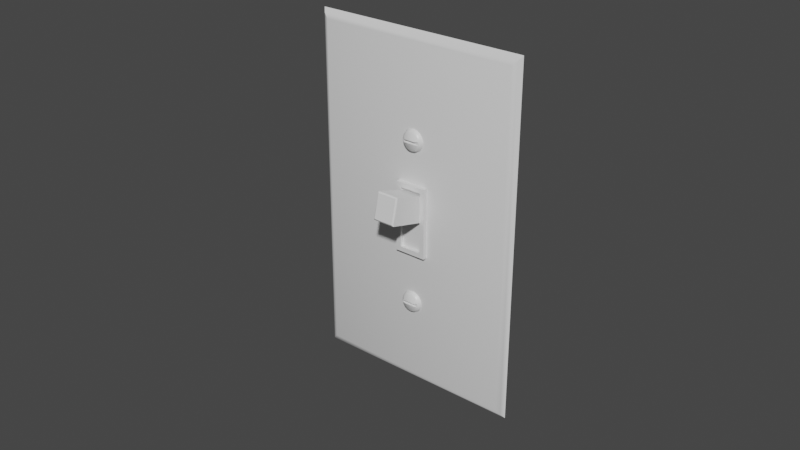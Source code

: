 # Source: Light_Switch_1-Gang.blend  (saved by Blender 2.92.15; exported with 4.5.12 LTS)
import bpy
from mathutils import Matrix  # noqa: F401  (used for matrix-valued properties, if any)

bpy.ops.wm.read_factory_settings(use_empty=True)
scene = bpy.context.scene
scene.name = 'Scene'

# ---- collections
col_collection = bpy.data.collections.new('Collection'); scene.collection.children.link(col_collection)

# ---- materials (node trees are filled in below, after node groups)
mat_gloss_white_plastic = bpy.data.materials.new('Gloss White Plastic')
mat_gloss_white_plastic.alpha_threshold = 0.0
mat_gloss_white_plastic.use_transparent_shadow = False
mat_gloss_white_plastic.roughness = 0.5
mat_gloss_white_plastic.line_color = (0.0, 0.0, 0.0, 1.0)

# ---- material node trees
mat_gloss_white_plastic.use_nodes = True; mat_gloss_white_plastic.node_tree.nodes.clear()
_N = mat_gloss_white_plastic.node_tree.nodes; _L = mat_gloss_white_plastic.node_tree.links
n0 = _N.new('ShaderNodeOutputMaterial'); n0.name = 'Material Output'; n0.location = (300, 300)
n0.width = 120
n1 = _N.new('ShaderNodeBsdfPrincipled'); n1.name = 'Principled BSDF'; n1.location = (-35, 321)
n1.distribution = 'GGX'
n1.subsurface_method = 'BURLEY'
n1.inputs[2].default_value = 0.3682
n1.inputs[3].default_value = 1.45
n1.inputs[27].default_value = (0.0, 0.0, 0.0, 1.0)
n1.inputs[28].default_value = 1.0
_L.new(n1.outputs[0], n0.inputs[0])
n0.is_active_output = True

# ---- world
world_world = bpy.data.worlds.new('World'); scene.world = world_world
world_world.use_nodes = True; world_world.node_tree.nodes.clear()
_N = world_world.node_tree.nodes; _L = world_world.node_tree.links
n0 = _N.new('ShaderNodeOutputWorld'); n0.name = 'World Output'; n0.location = (300, 300)
n1 = _N.new('ShaderNodeBackground'); n1.name = 'Background'; n1.location = (10, 300)
n1.inputs[0].default_value = (0.05088, 0.05088, 0.05088, 1.0)
_L.new(n1.outputs[0], n0.inputs[0])
n0.is_active_output = True
world_world.color = (0.05088, 0.05088, 0.05088)
world_world.use_sun_shadow = False
world_world.sun_shadow_jitter_overblur = 0.0

# ---- meshes
me_double_light_outlet = bpy.data.meshes.new('Double_Light_Outlet')
me_double_light_outlet.from_pydata([(3.632e-07, 2.683e-07, 0.1143), (0.002547, -0.001716, 0.002842), (0.001064, -0.001141, 0.001364), (0.001064, -0.001141, 0.1129), (0.03357, -0.001716, 0.03187), (0.03239, -0.001716, 0.03108), (0.03161, -0.001716, 0.0299), (0.03133, -0.001716, 0.02851), (0.03161, -0.001716, 0.02712), (0.03239, -0.001716, 0.02594), (0.03357, -0.001716, 0.02515), (0.03269, -0.002511, 0.02624), (0.03199, -0.002511, 0.02728), (0.03175, -0.002511, 0.02851), (0.03199, -0.002511, 0.02974), (0.03269, -0.002511, 0.03079), (0.03373, -0.002511, 0.03148), (0.03373, -0.002511, 0.02554), (0.033, -0.002899, 0.02654), (0.03239, -0.002899, 0.02745), (0.03239, -0.002899, 0.02958), (0.033, -0.002899, 0.03048), (0.0339, -0.002899, 0.03109), (0.0339, -0.002899, 0.02594), (0.03315, -0.00349, 0.02898), (0.03315, -0.002899, 0.02898), (0.03453, -0.002899, 0.02898), (0.03143, -0.001716, 0.02782), (0.03184, -0.002511, 0.0279), (0.03184, -0.002511, 0.02913), (0.03143, -0.001716, 0.02921), (0.03315, -0.002899, 0.02851), (0.03416, -0.002899, 0.02851), (0.03453, -0.002899, 0.02851), (0.03315, -0.002899, 0.02805), (0.002547, -0.001716, 0.1115), (0.03357, -0.001716, 0.08531), (0.03239, -0.001716, 0.08453), (0.03161, -0.001716, 0.08335), (0.03133, -0.001716, 0.08195), (0.03161, -0.001716, 0.08056), (0.03239, -0.001716, 0.07938), (0.03357, -0.001716, 0.0786), (0.03269, -0.002511, 0.07968), (0.03199, -0.002511, 0.08072), (0.03175, -0.002511, 0.08195), (0.03199, -0.002511, 0.08319), (0.03269, -0.002511, 0.08423), (0.03373, -0.002511, 0.08493), (0.03373, -0.002511, 0.07898), (0.033, -0.002899, 0.07999), (0.03239, -0.002899, 0.08089), (0.03239, -0.002899, 0.08302), (0.033, -0.002899, 0.08392), (0.0339, -0.002899, 0.08453), (0.0339, -0.002899, 0.07938), (0.03315, -0.00349, 0.08242), (0.03453, -0.002899, 0.08242), (0.03143, -0.001716, 0.08126), (0.03184, -0.002511, 0.08134), (0.03184, -0.002511, 0.08257), (0.03143, -0.001716, 0.08265), (0.03315, -0.002899, 0.08195), (0.03416, -0.002899, 0.08195), (0.03453, -0.002899, 0.08195), (0.03315, -0.002899, 0.08149), (0.03416, -0.002899, 0.08149), (0.03496, -0.001716, 0.03215), (0.03635, -0.001716, 0.03187), (0.03753, -0.001716, 0.03108), (0.03832, -0.001716, 0.0299), (0.03859, -0.001716, 0.02851), (0.03832, -0.001716, 0.02712), (0.03753, -0.001716, 0.02594), (0.03635, -0.001716, 0.02515), (0.03496, -0.001716, 0.02488), (0.03723, -0.002511, 0.02624), (0.03793, -0.002511, 0.02728), (0.03817, -0.002511, 0.02851), (0.03793, -0.002511, 0.02974), (0.03723, -0.002511, 0.03079), (0.03619, -0.002511, 0.03148), (0.03496, -0.002511, 0.03173), (0.03619, -0.002511, 0.02554), (0.03496, -0.002511, 0.0253), (0.03693, -0.002899, 0.02654), (0.03753, -0.002899, 0.02745), (0.03753, -0.002899, 0.02958), (0.03693, -0.002899, 0.03048), (0.03603, -0.002899, 0.03109), (0.03496, -0.002899, 0.0313), (0.03603, -0.002899, 0.02594), (0.03496, -0.002899, 0.02573), (0.03576, -0.00349, 0.02805), (0.03677, -0.00349, 0.02805), (0.03576, -0.00349, 0.02898), (0.03677, -0.002899, 0.02898), (0.03576, -0.002899, 0.02898), (0.0354, -0.002899, 0.02898), (0.0354, -0.002899, 0.02805), (0.03849, -0.001716, 0.02782), (0.03809, -0.002511, 0.0279), (0.03809, -0.002511, 0.02913), (0.03849, -0.001716, 0.02921), (0.03677, -0.002899, 0.02851), (0.03576, -0.002899, 0.02851), (0.0354, -0.002899, 0.02851), (0.03496, -0.002899, 0.02851), (0.03677, -0.002899, 0.02805), (0.03768, -0.002899, 0.02798), (0.03496, -0.001716, 0.08559), (0.03635, -0.001716, 0.08531), (0.03753, -0.001716, 0.08453), (0.03832, -0.001716, 0.08335), (0.03859, -0.001716, 0.08195), (0.03832, -0.001716, 0.08056), (0.03753, -0.001716, 0.07938), (0.03635, -0.001716, 0.0786), (0.03496, -0.001716, 0.07832), (0.03723, -0.002511, 0.07968), (0.03793, -0.002511, 0.08072), (0.03817, -0.002511, 0.08195), (0.03793, -0.002511, 0.08319), (0.03723, -0.002511, 0.08423), (0.03619, -0.002511, 0.08493), (0.03496, -0.002511, 0.08517), (0.03619, -0.002511, 0.07898), (0.03496, -0.002511, 0.07874), (0.03693, -0.002899, 0.07999), (0.03753, -0.002899, 0.08089), (0.03753, -0.002899, 0.08302), (0.03693, -0.002899, 0.08392), (0.03603, -0.002899, 0.08453), (0.03496, -0.002899, 0.08474), (0.03603, -0.002899, 0.07938), (0.03496, -0.002899, 0.07917), (0.03576, -0.00349, 0.08242), (0.0354, -0.00349, 0.08242), (0.03496, -0.00349, 0.08242), (0.03496, -0.00349, 0.08149), (0.03677, -0.002899, 0.08242), (0.03576, -0.002899, 0.08242), (0.0354, -0.002899, 0.08242), (0.03496, -0.002899, 0.08242), (0.03496, -0.002899, 0.08149), (0.03849, -0.001716, 0.08126), (0.03809, -0.002511, 0.08134), (0.03809, -0.002511, 0.08257), (0.03849, -0.001716, 0.08265), (0.03677, -0.002899, 0.08195), (0.03576, -0.002899, 0.08195), (0.0354, -0.002899, 0.08195), (0.03496, -0.002899, 0.08195), (0.03677, -0.002899, 0.08149), (0.06985, 2.683e-07, 2.018e-07), (0.0673, -0.001716, 0.002842), (0.06879, -0.001141, 0.001364), (0.06879, -0.001141, 0.1129), (0.0673, -0.001716, 0.1115), (3.632e-07, 2.683e-07, 2.018e-07), (0.03496, -0.00349, 0.02805), (0.03453, -0.00349, 0.02805), (0.03416, -0.00349, 0.02805), (0.03315, -0.00349, 0.02805), (0.03416, -0.00349, 0.02898), (0.03453, -0.00349, 0.02898), (0.03496, -0.00349, 0.02898), (0.03496, -0.002899, 0.02805), (0.03453, -0.002899, 0.02805), (0.03416, -0.002899, 0.02898), (0.03496, -0.002899, 0.02898), (0.03225, -0.002899, 0.02905), (0.03225, -0.002899, 0.02851), (0.03416, -0.002899, 0.02805), (0.03225, -0.002899, 0.02798), (0.03453, -0.00349, 0.08149), (0.03416, -0.00349, 0.08149), (0.03315, -0.00349, 0.08149), (0.03416, -0.00349, 0.08242), (0.03453, -0.00349, 0.08242), (0.03453, -0.002899, 0.08149), (0.03315, -0.002899, 0.08242), (0.03416, -0.002899, 0.08242), (0.03225, -0.002899, 0.08249), (0.03225, -0.002899, 0.08195), (0.03225, -0.002899, 0.08142), (0.0354, -0.00349, 0.02805), (0.03677, -0.00349, 0.02898), (0.0354, -0.00349, 0.02898), (0.03768, -0.002899, 0.02905), (0.03768, -0.002899, 0.02851), (0.03576, -0.002899, 0.02805), (0.0354, -0.00349, 0.08149), (0.03576, -0.00349, 0.08149), (0.03677, -0.00349, 0.08149), (0.03677, -0.00349, 0.08242), (0.0354, -0.002899, 0.08149), (0.03768, -0.002899, 0.08249), (0.03768, -0.002899, 0.08195), (0.03576, -0.002899, 0.08149), (0.03768, -0.002899, 0.08142), (0.06985, 2.683e-07, 0.1143), (0.02975, -0.001716, 0.04539), (0.0401, -0.001716, 0.04539), (0.02975, -0.001716, 0.06825), (0.0401, -0.001716, 0.06825), (0.02975, -0.003016, 0.04539), (0.0401, -0.003016, 0.04539), (0.02975, -0.003016, 0.06825), (0.0401, -0.003016, 0.06825), (0.03133, -0.003016, 0.06667), (0.03133, -0.003016, 0.04697), (0.03852, -0.003016, 0.04697), (0.03852, -0.003016, 0.06667), (0.03133, -0.001888, 0.06667), (0.03133, -0.001888, 0.04697), (0.03852, -0.001888, 0.04697), (0.03852, -0.001888, 0.06667), (0.03133, -0.001888, 0.05682), (0.03852, -0.001888, 0.05682), (0.03852, -0.001888, 0.06548), (0.03133, -0.001888, 0.06548), (0.03133, -0.01286, 0.06896), (0.03173, -0.01342, 0.06869), (0.03852, -0.01286, 0.06896), (0.03812, -0.01342, 0.06869), (0.03812, -0.01524, 0.06108), (0.03852, -0.01494, 0.06057), (0.03133, -0.01494, 0.06057), (0.03173, -0.01524, 0.06108)], [], [(60, 45, 184, 183), (14, 29, 171, 20), (30, 7, 13, 29), (8, 9, 11, 12), (67, 4, 16, 82), (10, 75, 84, 17), (5, 6, 14, 15), (27, 8, 12, 28), (9, 10, 17, 11), (4, 5, 15, 16), (15, 14, 20, 21), (17, 84, 92, 23), (82, 16, 22, 90), (12, 11, 18, 19), (16, 15, 21, 22), (11, 17, 23, 18), (7, 27, 28, 13), (6, 30, 29, 14), (28, 12, 19, 174), (107, 33, 168, 167), (163, 162, 173, 34), (53, 52, 56, 178), (61, 39, 45, 60), (40, 41, 43, 44), (110, 36, 48, 125), (42, 118, 127, 49), (37, 38, 46, 47), (58, 40, 44, 59), (41, 42, 49, 43), (36, 37, 47, 48), (47, 46, 52, 53), (49, 127, 135, 55), (125, 48, 54, 133), (44, 43, 50, 51), (48, 47, 53, 54), (43, 49, 55, 50), (39, 58, 59, 45), (38, 61, 60, 46), (182, 181, 62, 63), (63, 62, 65, 66), (62, 184, 185, 65), (64, 63, 66, 180), (13, 28, 174, 172), (50, 55, 175, 176), (25, 171, 172, 31), (19, 18, 162, 163), (33, 32, 173, 168), (103, 102, 78, 71), (72, 77, 76, 73), (67, 82, 81, 68), (74, 83, 84, 75), (69, 80, 79, 70), (100, 101, 77, 72), (73, 76, 83, 74), (68, 81, 80, 69), (80, 88, 87, 79), (83, 91, 92, 84), (82, 90, 89, 81), (77, 86, 85, 76), (81, 89, 88, 80), (76, 85, 91, 83), (86, 94, 93, 85), (71, 78, 101, 100), (70, 79, 102, 103), (189, 187, 96), (148, 147, 121, 114), (115, 120, 119, 116), (110, 125, 124, 111), (117, 126, 127, 118), (112, 123, 122, 113), (145, 146, 120, 115), (116, 119, 126, 117), (111, 124, 123, 112), (123, 131, 130, 122), (126, 134, 135, 127), (125, 133, 132, 124), (120, 129, 128, 119), (124, 132, 131, 123), (119, 128, 134, 126), (133, 138, 137, 132), (132, 137, 136, 131), (114, 121, 146, 145), (113, 122, 147, 148), (197, 195, 140), (146, 200, 129, 120), (142, 151, 150, 141), (55, 135, 139, 175), (178, 56, 181, 182), (193, 199, 196, 192), (179, 178, 182, 57), (194, 153, 199, 193), (51, 50, 176, 177), (138, 179, 57, 143), (175, 139, 144, 180), (54, 53, 178, 179), (141, 150, 149, 140), (26, 169, 32, 33), (163, 174, 19), (150, 199, 153, 149), (164, 24, 25, 169), (161, 160, 167, 168), (90, 22, 165, 166), (166, 165, 26, 170), (22, 21, 164, 165), (165, 164, 169, 26), (23, 92, 160, 161), (169, 25, 31, 32), (18, 23, 161, 162), (137, 142, 141, 136), (21, 20, 24, 164), (29, 13, 172, 171), (149, 153, 200, 198), (194, 129, 200), (143, 152, 151, 142), (32, 31, 34, 173), (151, 196, 199, 150), (121, 198, 200, 146), (197, 130, 195), (171, 25, 24), (162, 161, 168, 173), (171, 24, 20), (152, 144, 196, 151), (170, 26, 33, 107), (138, 143, 142, 137), (34, 174, 163), (140, 149, 198, 197), (31, 172, 174, 34), (153, 194, 200), (122, 130, 197, 147), (192, 196, 144, 139), (136, 141, 140, 195), (147, 197, 198, 121), (96, 104, 190, 189), (129, 194, 193, 128), (128, 193, 192, 134), (134, 192, 139, 135), (108, 94, 109), (106, 99, 191, 105), (131, 136, 195, 130), (104, 108, 109, 190), (107, 167, 99, 106), (93, 191, 99, 186), (94, 86, 109), (78, 190, 109, 101), (94, 108, 191, 93), (98, 106, 105, 97), (101, 109, 86, 77), (79, 87, 189, 102), (166, 170, 98, 188), (97, 105, 104, 96), (105, 191, 108, 104), (170, 107, 106, 98), (88, 95, 187, 87), (91, 186, 160, 92), (189, 87, 187), (95, 97, 96, 187), (188, 98, 97, 95), (89, 188, 95, 88), (85, 93, 186, 91), (186, 99, 167, 160), (90, 166, 188, 89), (102, 189, 190, 78), (65, 185, 177), (45, 59, 185, 184), (152, 64, 180, 144), (181, 183, 184, 62), (176, 175, 180, 66), (177, 185, 51), (177, 176, 66, 65), (183, 56, 52), (183, 181, 56), (59, 44, 51, 185), (57, 182, 63, 64), (133, 54, 179, 138), (46, 60, 183, 52), (143, 57, 64, 152), (3, 157, 201, 0), (3, 35, 158, 157), (2, 1, 35, 3), (3, 0, 159, 2), (157, 158, 155, 156), (157, 156, 154, 201), (1, 2, 156, 155), (156, 2, 159, 154), (35, 1, 155, 158), (204, 202, 206, 208), (213, 210, 214, 217), (205, 204, 208, 209), (213, 212, 207, 209), (202, 203, 207, 206), (211, 210, 208, 206), (212, 211, 206, 207), (212, 213, 217, 220, 219, 216), (210, 213, 209, 208), (221, 220, 217, 214), (219, 220, 224, 227), (211, 212, 216, 215), (218, 219, 227, 228), (203, 205, 209, 207), (220, 221, 222, 224), (215, 216, 219, 218), (211, 215, 218, 221, 214, 210), (229, 226, 225, 223), (202, 204, 205, 203), (224, 222, 223, 225), (226, 229, 228, 227), (227, 224, 225, 226), (222, 228, 229, 223), (221, 218, 228, 222)])
me_double_light_outlet.polygons.foreach_set('use_smooth', [True] * 209)
me_double_light_outlet.materials.append(mat_gloss_white_plastic)
me_double_light_outlet.use_remesh_preserve_volume = False
me_double_light_outlet.use_remesh_preserve_attributes = False
me_double_light_outlet.use_mirror_vertex_groups = False
me_double_light_outlet.update()

# ---- objects
ob_light_switch_1_gang = bpy.data.objects.new('Light Switch 1-Gang', me_double_light_outlet)

# ---- transforms, parenting, visibility, modifiers, constraints
ob_light_switch_1_gang.location = (0.0, 0.0, 0.0)
ob_light_switch_1_gang.lineart.crease_threshold = 0.0
_m = ob_light_switch_1_gang.modifiers.new('EdgeSplit', 'EDGE_SPLIT')

# ---- collection membership
col_collection.objects.link(ob_light_switch_1_gang)

# ---- scene / render settings (as saved in the file)
scene.frame_start = 1; scene.frame_end = 250; scene.frame_set(1)
scene.render.engine = 'BLENDER_EEVEE_NEXT'
scene.cycles.use_denoising = False
scene.cycles.samples = 128
scene.cycles.sampling_pattern = 'TABULATED_SOBOL'
scene.cycles.use_adaptive_sampling = False
scene.cycles.use_light_tree = False
scene.eevee.use_gtao = True
scene.eevee.use_raytracing = True
scene.view_settings.view_transform = 'Filmic'
bpy.context.view_layer.update()

# ---- added for rendering (the .blend has no active camera and no usable light): camera, sun
cam_auto = bpy.data.cameras.new('AutoCamera')
cam_auto.lens = 50.0
cam_auto.sensor_width = 36.0
cam_auto.clip_end = 1000.0
ob_auto_camera = bpy.data.objects.new('AutoCamera', cam_auto)
scene.collection.objects.link(ob_auto_camera)
ob_auto_camera.location = (0.21997, -0.229674, 0.205186)
ob_auto_camera.rotation_euler = (1.09748, -7.21219e-08, 0.694738)
scene.camera = ob_auto_camera
light_auto_sun = bpy.data.lights.new('AutoSun', 'SUN')
light_auto_sun.energy = 3.0
light_auto_sun.angle = 0.0523599
ob_auto_sun = bpy.data.objects.new('AutoSun', light_auto_sun)
scene.collection.objects.link(ob_auto_sun)
ob_auto_sun.rotation_euler = (0.872665, 0.174533, 0.523599)
bpy.context.view_layer.update()
